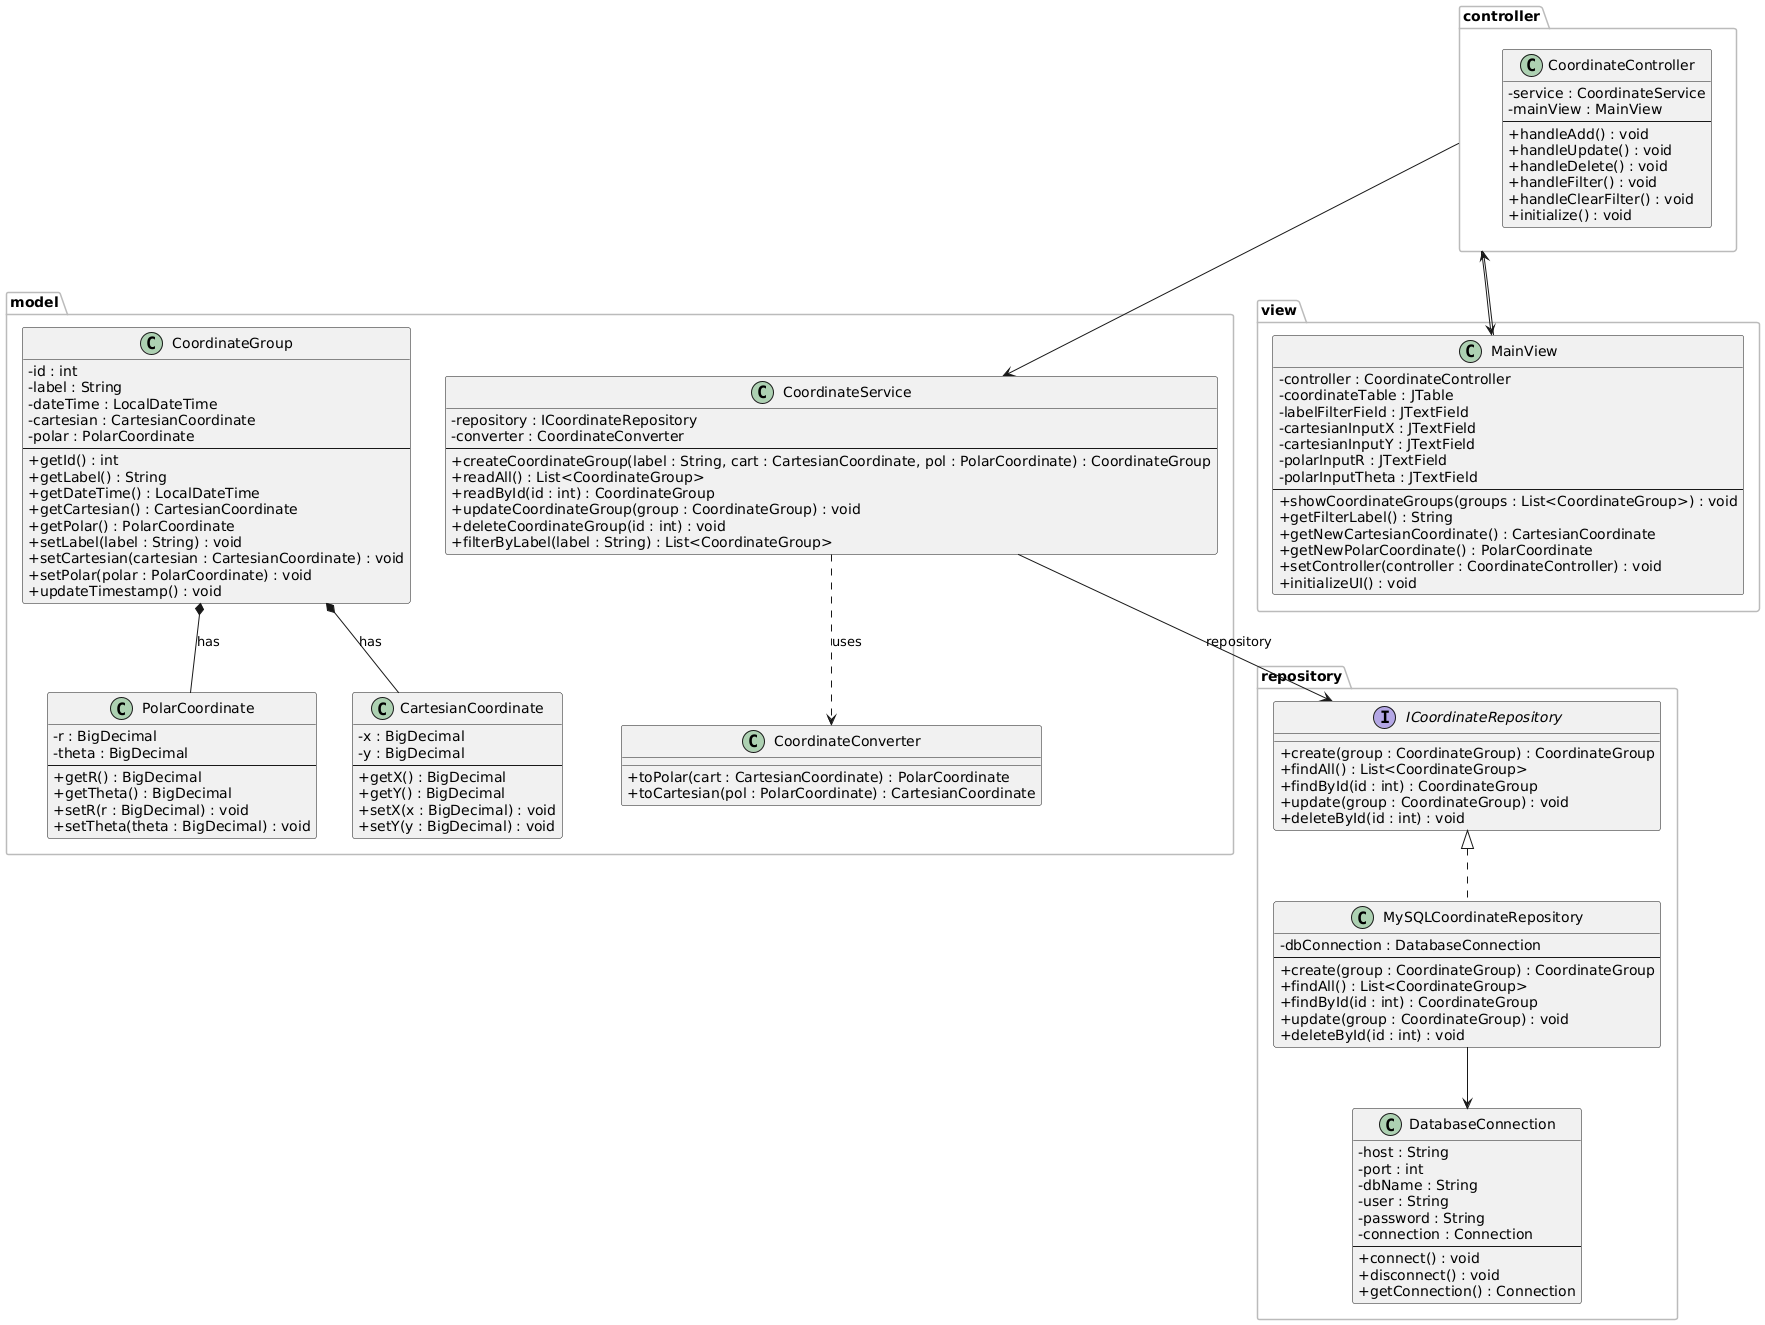

The diagram above was rendered by PlantUML. Its source (embedded in the PNG):
@startuml
' ==========================
'  PlantUML Styling (optional)
' ==========================
skinparam packageTitleBackgroundColor #DDDDDD
skinparam packageTitleFontColor #000000
skinparam packageBorderColor #BBBBBB
skinparam classAttributeIconSize 0

' ==========================
'  Packages
' ==========================
package "model" {
    class "CartesianCoordinate" as cartesian {
        - x : BigDecimal
        - y : BigDecimal
        --
        + getX() : BigDecimal
        + getY() : BigDecimal
        + setX(x : BigDecimal) : void
        + setY(y : BigDecimal) : void
    }

    class "PolarCoordinate" as polar {
        - r : BigDecimal
        - theta : BigDecimal
        --
        + getR() : BigDecimal
        + getTheta() : BigDecimal
        + setR(r : BigDecimal) : void
        + setTheta(theta : BigDecimal) : void
    }

    class "CoordinateGroup" as coordGroup {
        - id : int
        - label : String
        - dateTime : LocalDateTime
        - cartesian : CartesianCoordinate
        - polar : PolarCoordinate
        --
        + getId() : int
        + getLabel() : String
        + getDateTime() : LocalDateTime
        + getCartesian() : CartesianCoordinate
        + getPolar() : PolarCoordinate
        + setLabel(label : String) : void
        + setCartesian(cartesian : CartesianCoordinate) : void
        + setPolar(polar : PolarCoordinate) : void
        + updateTimestamp() : void
    }

    class "CoordinateConverter" as converter {
        + toPolar(cart : CartesianCoordinate) : PolarCoordinate
        + toCartesian(pol : PolarCoordinate) : CartesianCoordinate
    }

    class "CoordinateService" as service {
        - repository : ICoordinateRepository
        - converter : CoordinateConverter
        --
        + createCoordinateGroup(label : String, cart : CartesianCoordinate, pol : PolarCoordinate) : CoordinateGroup
        + readAll() : List<CoordinateGroup>
        + readById(id : int) : CoordinateGroup
        + updateCoordinateGroup(group : CoordinateGroup) : void
        + deleteCoordinateGroup(id : int) : void
        + filterByLabel(label : String) : List<CoordinateGroup>
    }
}

package "repository" {
    interface "ICoordinateRepository" as iRepo {
        + create(group : CoordinateGroup) : CoordinateGroup
        + findAll() : List<CoordinateGroup>
        + findById(id : int) : CoordinateGroup
        + update(group : CoordinateGroup) : void
        + deleteById(id : int) : void
    }

    class "MySQLCoordinateRepository" as mysqlRepo {
        - dbConnection : DatabaseConnection
        --
        + create(group : CoordinateGroup) : CoordinateGroup
        + findAll() : List<CoordinateGroup>
        + findById(id : int) : CoordinateGroup
        + update(group : CoordinateGroup) : void
        + deleteById(id : int) : void
    }

    class "DatabaseConnection" as dbConn {
        - host : String
        - port : int
        - dbName : String
        - user : String
        - password : String
        - connection : Connection
        --
        + connect() : void
        + disconnect() : void
        + getConnection() : Connection
    }
}

package "controller" {
    class "CoordinateController" as controller {
        - service : CoordinateService
        - mainView : MainView
        --
        + handleAdd() : void
        + handleUpdate() : void
        + handleDelete() : void
        + handleFilter() : void
        + handleClearFilter() : void
        + initialize() : void
    }
}

package "view" {
    class "MainView" as mainView {
        - controller : CoordinateController
        - coordinateTable : JTable
        - labelFilterField : JTextField
        - cartesianInputX : JTextField
        - cartesianInputY : JTextField
        - polarInputR : JTextField
        - polarInputTheta : JTextField
        --
        + showCoordinateGroups(groups : List<CoordinateGroup>) : void
        + getFilterLabel() : String
        + getNewCartesianCoordinate() : CartesianCoordinate
        + getNewPolarCoordinate() : PolarCoordinate
        + setController(controller : CoordinateController) : void
        + initializeUI() : void
    }
}

' ==========================
'  Relationships
' ==========================

' Model relationships
coordGroup *-- cartesian : "has"
coordGroup *-- polar : "has"

service ..> converter : "uses"
service --> iRepo : "repository"

iRepo <|.. mysqlRepo
mysqlRepo --> dbConn

' Controller relationships
controller --> service
controller --> mainView

' View relationships
mainView --> controller

@enduml